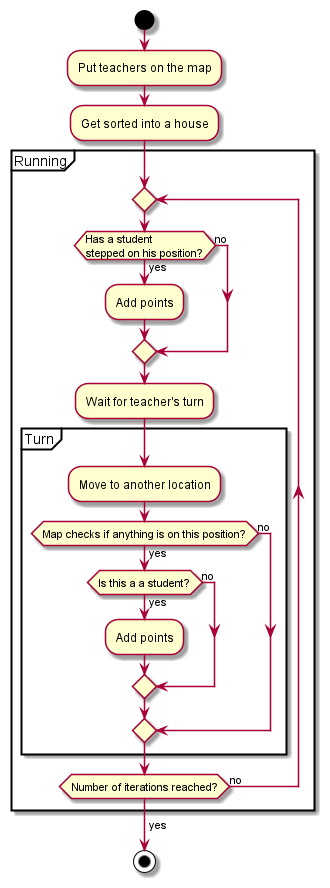

The diagram above was rendered by PlantUML. Its source (embedded in the PNG):
@startuml
'https://plantuml.com/activity-diagram-beta

start

:Put teachers on the map;
:Get sorted into a house;

partition Running {
    repeat
        if (Has a student\nstepped on his position?) then (yes)
            :Add points;
        else (no)
        endif

        :Wait for teacher's turn;
        partition Turn {
            :Move to another location;
            if (Map checks if anything is on this position?) then (yes)
                if (Is this a a student?) then (yes)
                    :Add points;
                else (no)
                endif
            else (no)
            endif
        }
    repeat while (Number of iterations reached?) is (no)
->yes;
}

stop

@enduml